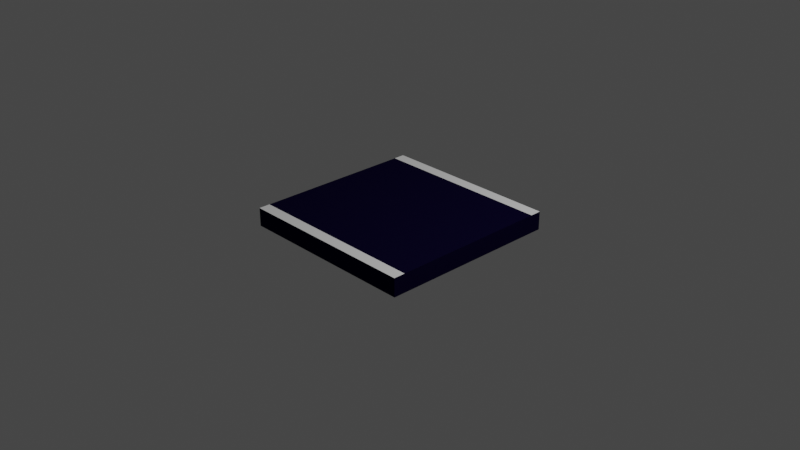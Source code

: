 # Source: lane.blend  (saved by Blender 2.93.20; exported with 4.5.12 LTS)
import bpy
from mathutils import Matrix  # noqa: F401  (used for matrix-valued properties, if any)

bpy.ops.wm.read_factory_settings(use_empty=True)
scene = bpy.context.scene
scene.name = 'Scene'

# ---- collections
col_collection = bpy.data.collections.new('Collection'); scene.collection.children.link(col_collection)

# ---- materials (node trees are filled in below, after node groups)
mat_asphalt = bpy.data.materials.new('Asphalt')
mat_asphalt.use_transparent_shadow = False
mat_horizontal_signage = bpy.data.materials.new('Horizontal signage')
mat_horizontal_signage.use_transparent_shadow = False

# ---- material node trees
mat_asphalt.use_nodes = True; mat_asphalt.node_tree.nodes.clear()
_N = mat_asphalt.node_tree.nodes; _L = mat_asphalt.node_tree.links
n0 = _N.new('ShaderNodeBsdfPrincipled'); n0.name = 'Principled BSDF'; n0.location = (10, 300)
n0.distribution = 'GGX'
n0.subsurface_method = 'BURLEY'
n0.inputs[0].default_value = (0.002944, 0.001702, 0.01954, 1.0)
n0.inputs[3].default_value = 1.45
n0.inputs[13].default_value = 0.0
n0.inputs[27].default_value = (0.0, 0.0, 0.0, 1.0)
n0.inputs[28].default_value = 1.0
n1 = _N.new('ShaderNodeOutputMaterial'); n1.name = 'Material Output'; n1.location = (300, 300)
_L.new(n0.outputs[0], n1.inputs[0])
n1.is_active_output = True
mat_horizontal_signage.use_nodes = True; mat_horizontal_signage.node_tree.nodes.clear()
_N = mat_horizontal_signage.node_tree.nodes; _L = mat_horizontal_signage.node_tree.links
n0 = _N.new('ShaderNodeBsdfPrincipled'); n0.name = 'Principled BSDF'; n0.location = (10, 300)
n0.distribution = 'GGX'
n0.subsurface_method = 'BURLEY'
n0.inputs[3].default_value = 1.45
n0.inputs[27].default_value = (0.0, 0.0, 0.0, 1.0)
n0.inputs[28].default_value = 1.0
n1 = _N.new('ShaderNodeOutputMaterial'); n1.name = 'Material Output'; n1.location = (300, 300)
_L.new(n0.outputs[0], n1.inputs[0])
n1.is_active_output = True

# ---- world
world_world = bpy.data.worlds.new('World'); scene.world = world_world
world_world.use_nodes = True; world_world.node_tree.nodes.clear()
_N = world_world.node_tree.nodes; _L = world_world.node_tree.links
n0 = _N.new('ShaderNodeOutputWorld'); n0.name = 'World Output'; n0.location = (300, 300)
n1 = _N.new('ShaderNodeBackground'); n1.name = 'Background'; n1.location = (10, 300)
n1.inputs[0].default_value = (0.05088, 0.05088, 0.05088, 1.0)
_L.new(n1.outputs[0], n0.inputs[0])
n0.is_active_output = True
world_world.color = (0.05088, 0.05088, 0.05088)
world_world.use_sun_shadow = False
world_world.sun_shadow_jitter_overblur = 0.0

# ---- cameras
cam_camera = bpy.data.cameras.new('Camera')
cam_camera.clip_end = 100.0
cam_camera.ortho_scale = 7.314

# ---- lights
light_light = bpy.data.lights.new('Light', 'POINT')
light_light.transmission_factor = 0.0
light_light.energy = 1000.0
light_light.shadow_soft_size = 0.1
light_light.shadow_maximum_resolution = 0.006
light_light.use_absolute_resolution = True

# ---- meshes
me_cube = bpy.data.meshes.new('Cube')
me_cube.from_pydata([(1.0, 1.0, 1.0), (1.0, 1.0, -1.0), (1.0, -1.0, 1.0), (1.0, -1.0, -1.0), (-1.0, 1.0, 1.0), (-1.0, 1.0, -1.0), (-1.0, -1.0, 1.0), (-1.0, -1.0, -1.0), (-1.0, 0.0, -1.0), (1.0, 0.0, 1.0), (-1.0, 0.0, 1.0), (1.0, 0.0, -1.0), (-1.0, -0.5, -1.0), (1.0, -0.5, 1.0), (-1.0, -0.5, 1.0), (1.0, -0.5, -1.0), (-1.0, 0.5, 1.0), (1.0, 0.5, -1.0), (-1.0, 0.5, -1.0), (1.0, 0.5, 1.0), (-1.0, -0.75, -1.0), (1.0, -0.75, 1.0), (-1.0, -0.75, 1.0), (1.0, -0.75, -1.0), (-1.0, -0.875, -1.0), (1.0, -0.875, 1.0), (-1.0, -0.875, 1.0), (1.0, -0.875, -1.0), (-1.0, 0.75, 1.0), (1.0, 0.75, -1.0), (-1.0, 0.75, -1.0), (1.0, 0.75, 1.0), (-1.0, 0.875, 1.0), (1.0, 0.875, -1.0), (-1.0, 0.875, -1.0), (1.0, 0.875, 1.0)], [], [(25, 26, 6, 2), (3, 2, 6, 7), (5, 4, 0, 1), (25, 2, 3, 27, 23, 15, 11, 17, 29, 33, 1, 0, 35, 31, 19, 9, 13, 21), (0, 4, 32, 35), (32, 4, 5, 34, 30, 18, 8, 12, 20, 24, 7, 6, 26, 22, 14, 10, 16, 28), (27, 3, 7, 24, 20, 12, 8, 18, 30, 34, 5, 1, 33, 29, 17, 11, 15, 23), (16, 10, 14, 22, 26, 25, 21, 13, 9, 19, 31, 35, 32, 28)])
me_cube.polygons.foreach_set('material_index', [1, 0, 0, 0, 1, 0, 0, 0])
_uv = me_cube.uv_layers.new(name='UVMap')
_uv.uv.foreach_set('vector', [0.5394, 0.7089, 0.6907, 0.7089, 0.6907, 0.7228, 0.5394, 0.7228, 0.3166, 0.7228, 0.5394, 0.7228, 0.5394, 0.9456, 0.3166, 0.9456, 0.3166, 0.2772, 0.5394, 0.2772, 0.5394, 0.5, 0.3166, 0.5, 0.5394, 0.7089, 0.5394, 0.7228, 0.3166, 0.7228, 0.3166, 0.7089, 0.3166, 0.695, 0.3166, 0.6671, 0.3166, 0.6114, 0.3166, 0.5557, 0.3166, 0.5279, 0.3166, 0.5139, 0.3166, 0.5, 0.5394, 0.5, 0.5394, 0.5139, 0.5394, 0.5279, 0.5394, 0.5557, 0.5394, 0.6114, 0.5394, 0.6671, 0.5394, 0.695, 0.5394, 0.5, 0.6907, 0.5, 0.6907, 0.5139, 0.5394, 0.5139, 0.5394, 0.2633, 0.5394, 0.2772, 0.3166, 0.2772, 0.3166, 0.2633, 0.3166, 0.2493, 0.3166, 0.2215, 0.3166, 0.1658, 0.3166, 0.1101, 0.3166, 0.08223, 0.3166, 0.06831, 0.3166, 0.05438, 0.5394, 0.05438, 0.5394, 0.06831, 0.5394, 0.08223, 0.5394, 0.1101, 0.5394, 0.1658, 0.5394, 0.2215, 0.5394, 0.2493, 0.3166, 0.7089, 0.3166, 0.7228, 0.09381, 0.7228, 0.09381, 0.7089, 0.09381, 0.695, 0.09381, 0.6671, 0.09381, 0.6114, 0.09381, 0.5557, 0.09381, 0.5279, 0.09381, 0.5139, 0.09381, 0.5, 0.3166, 0.5, 0.3166, 0.5139, 0.3166, 0.5279, 0.3166, 0.5557, 0.3166, 0.6114, 0.3166, 0.6671, 0.3166, 0.695, 0.6907, 0.5557, 0.6907, 0.6114, 0.6907, 0.6671, 0.6907, 0.695, 0.6907, 0.7089, 0.5394, 0.7089, 0.5394, 0.695, 0.5394, 0.6671, 0.5394, 0.6114, 0.5394, 0.5557, 0.5394, 0.5279, 0.5394, 0.5139, 0.6907, 0.5139, 0.6907, 0.5279])
me_cube.materials.append(mat_asphalt)
me_cube.materials.append(mat_horizontal_signage)
me_cube.use_remesh_preserve_volume = False
me_cube.use_remesh_preserve_attributes = False
me_cube.use_mirror_vertex_groups = False
me_cube.update()

# ---- objects
ob_lane = bpy.data.objects.new('Lane', me_cube)
ob_light = bpy.data.objects.new('Light', light_light)
ob_camera = bpy.data.objects.new('Camera', cam_camera)

# ---- transforms, parenting, visibility, modifiers, constraints
ob_lane.location = (0.0, 0.0, 0.0)
ob_lane.scale = (1.0, 1.0, 0.1)
ob_lane.lock_rotations_4d = False
ob_lane.empty_display_type = 'ARROWS'
ob_lane.lineart.crease_threshold = 0.0
ob_light.location = (4.076, 1.005, 5.904)
ob_light.rotation_euler = (0.6503, 0.05522, 1.866)
ob_light.lock_rotations_4d = False
ob_light.empty_display_type = 'ARROWS'
ob_light.color = (0.0, 0.0, 0.0, 0.0)
ob_light.lineart.crease_threshold = 0.0
ob_camera.location = (7.359, -6.926, 4.958)
ob_camera.rotation_euler = (1.109, 0.0, 0.8149)
ob_camera.lock_rotations_4d = False
ob_camera.empty_display_type = 'ARROWS'
ob_camera.color = (0.0, 0.0, 0.0, 0.0)
ob_camera.display_type = 'WIRE'
ob_camera.lineart.crease_threshold = 0.0

# ---- collection membership
col_collection.objects.link(ob_lane)
col_collection.objects.link(ob_light)
col_collection.objects.link(ob_camera)

# ---- scene / render settings (as saved in the file)
scene.camera = ob_camera
scene.frame_start = 1; scene.frame_end = 250; scene.frame_set(1)
scene.render.engine = 'BLENDER_EEVEE_NEXT'
scene.cycles.use_denoising = False
scene.cycles.samples = 128
scene.cycles.sampling_pattern = 'TABULATED_SOBOL'
scene.cycles.use_adaptive_sampling = False
scene.cycles.use_light_tree = False
scene.view_settings.view_transform = 'Filmic'
bpy.context.view_layer.update()
